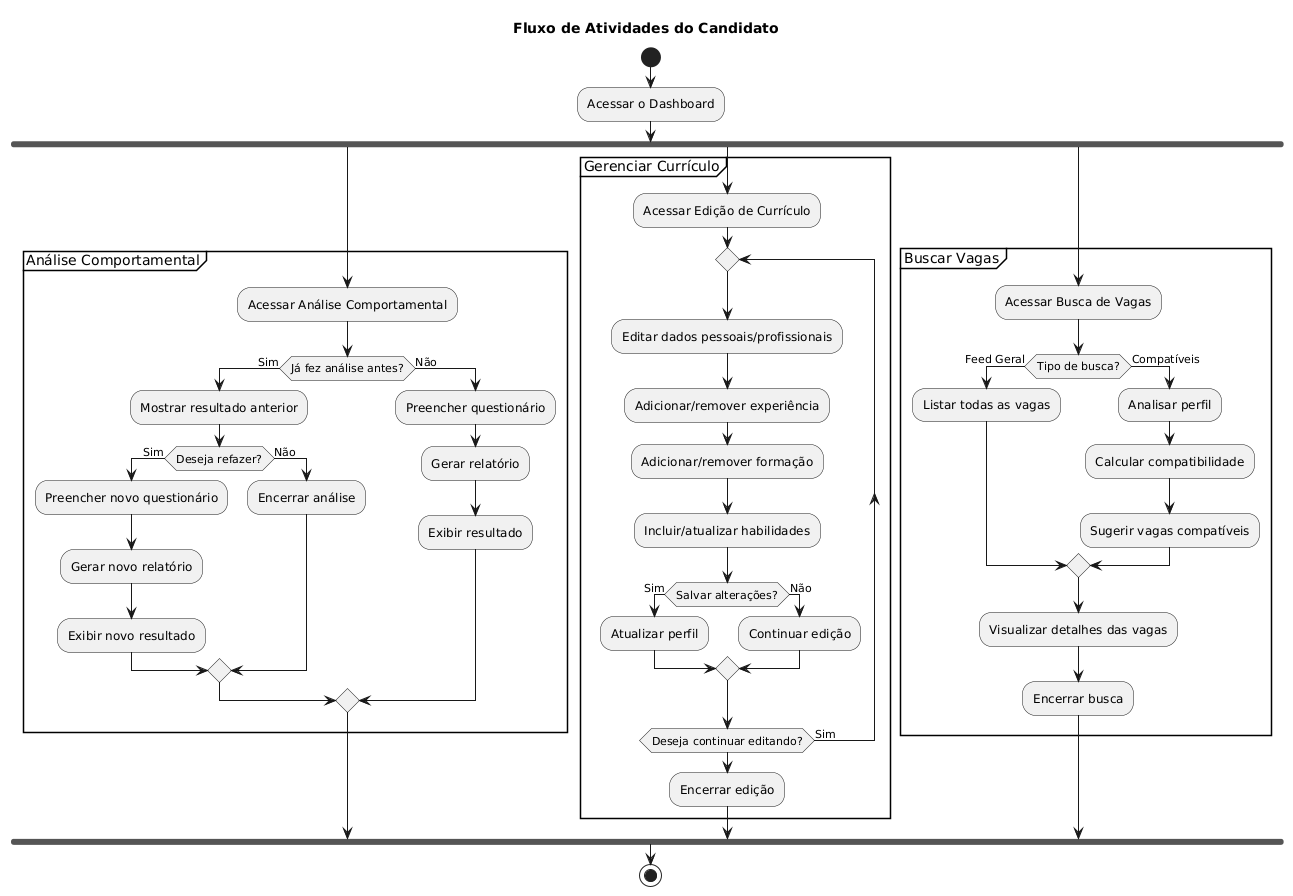

The diagram above was rendered by PlantUML. Its source (embedded in the PNG):
@startuml
title Fluxo de Atividades do Candidato

start
:Acessar o Dashboard;

fork
    group Análise Comportamental
        :Acessar Análise Comportamental;
        if (Já fez análise antes?) then (Sim)
            :Mostrar resultado anterior;
            if (Deseja refazer?) then (Sim)
                :Preencher novo questionário;
                :Gerar novo relatório;
                :Exibir novo resultado;
            else (Não)
                :Encerrar análise;
            endif
        else (Não)
            :Preencher questionário;
            :Gerar relatório;
            :Exibir resultado;
        endif
    end group

fork again
    group Gerenciar Currículo
        :Acessar Edição de Currículo;
        repeat
            :Editar dados pessoais/profissionais;
            :Adicionar/remover experiência;
            :Adicionar/remover formação;
            :Incluir/atualizar habilidades;
            if (Salvar alterações?) then (Sim)
                :Atualizar perfil;
            else (Não)
                :Continuar edição;
            endif
        repeat while (Deseja continuar editando?) is (Sim)
        :Encerrar edição;
    end group

fork again
    group Buscar Vagas
        :Acessar Busca de Vagas;
        if (Tipo de busca?) then (Feed Geral)
            :Listar todas as vagas;
        else (Compatíveis)
            :Analisar perfil;
            :Calcular compatibilidade;
            :Sugerir vagas compatíveis;
        endif
        :Visualizar detalhes das vagas;
        :Encerrar busca;
    end group
end fork

stop
@enduml